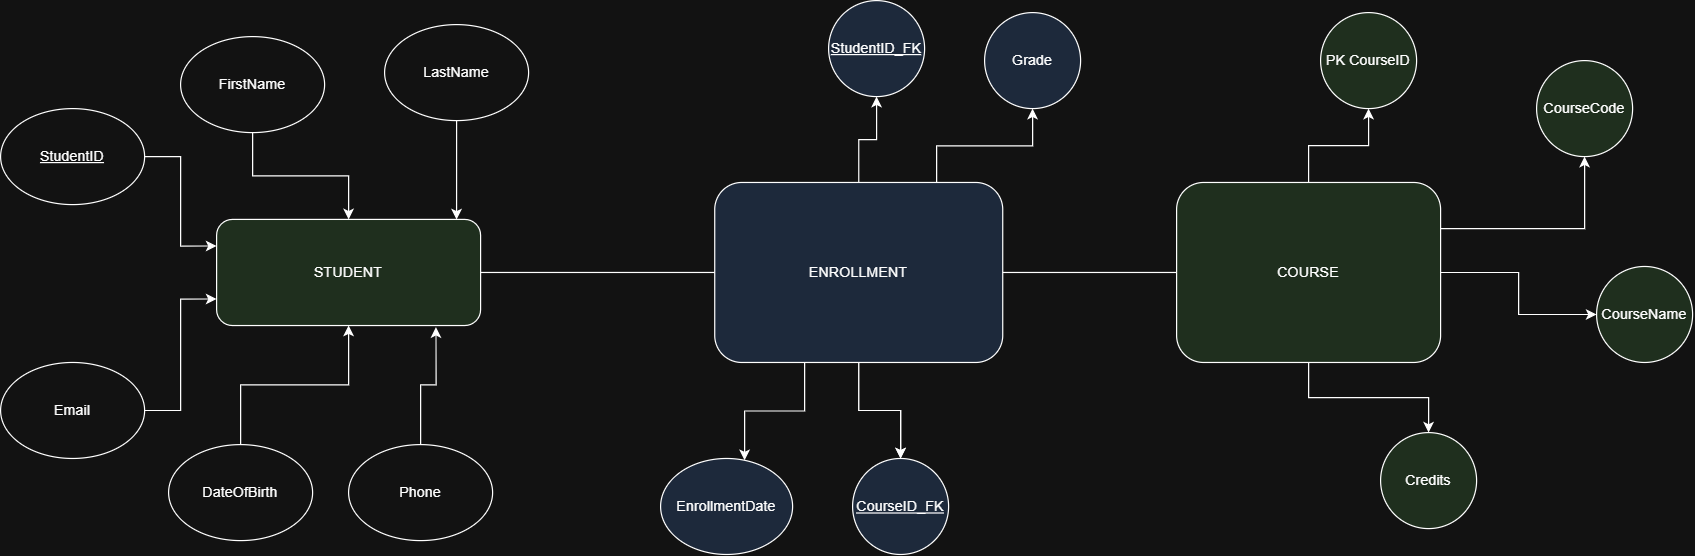

The diagram above was exported from draw.io. Its source (the exported page's mxGraphModel, read from the mxfile embedded in the PNG):
<mxGraphModel dx="1471" dy="753" grid="1" gridSize="10" guides="1" tooltips="1" connect="1" arrows="1" fold="1" page="1" pageScale="1" pageWidth="1100" pageHeight="850" math="0" shadow="0">
  <root>
    <mxCell id="0" />
    <mxCell id="1" parent="0" />
    <mxCell id="48o5dmOEA2mkWfv8VKLJ-6" parent="1" style="rounded=1;whiteSpace=wrap;html=1;fillColor=#d5e8d4;" value="STUDENT" vertex="1">
      <mxGeometry height="88.44" width="220" x="330" y="292.34000000000003" as="geometry" />
    </mxCell>
    <mxCell id="48o5dmOEA2mkWfv8VKLJ-48" edge="1" parent="1" source="48o5dmOEA2mkWfv8VKLJ-7" style="edgeStyle=orthogonalEdgeStyle;rounded=0;orthogonalLoop=1;jettySize=auto;html=1;" target="48o5dmOEA2mkWfv8VKLJ-47" value="">
      <mxGeometry relative="1" as="geometry" />
    </mxCell>
    <mxCell id="48o5dmOEA2mkWfv8VKLJ-50" edge="1" parent="1" source="48o5dmOEA2mkWfv8VKLJ-7" style="edgeStyle=orthogonalEdgeStyle;rounded=0;orthogonalLoop=1;jettySize=auto;html=1;" target="48o5dmOEA2mkWfv8VKLJ-49" value="">
      <mxGeometry relative="1" as="geometry" />
    </mxCell>
    <mxCell id="48o5dmOEA2mkWfv8VKLJ-52" edge="1" parent="1" source="48o5dmOEA2mkWfv8VKLJ-7" style="edgeStyle=orthogonalEdgeStyle;rounded=0;orthogonalLoop=1;jettySize=auto;html=1;" target="48o5dmOEA2mkWfv8VKLJ-51" value="">
      <mxGeometry relative="1" as="geometry">
        <Array as="points">
          <mxPoint x="1470" y="300" />
        </Array>
      </mxGeometry>
    </mxCell>
    <mxCell id="48o5dmOEA2mkWfv8VKLJ-54" edge="1" parent="1" source="48o5dmOEA2mkWfv8VKLJ-7" style="edgeStyle=orthogonalEdgeStyle;rounded=0;orthogonalLoop=1;jettySize=auto;html=1;" target="48o5dmOEA2mkWfv8VKLJ-53" value="">
      <mxGeometry relative="1" as="geometry" />
    </mxCell>
    <mxCell id="48o5dmOEA2mkWfv8VKLJ-7" parent="1" style="rounded=1;whiteSpace=wrap;html=1;fillColor=#d5e8d4;" value="COURSE" vertex="1">
      <mxGeometry height="150" width="220" x="1130.001056857639" y="261.5555419921875" as="geometry" />
    </mxCell>
    <mxCell id="48o5dmOEA2mkWfv8VKLJ-39" edge="1" parent="1" source="48o5dmOEA2mkWfv8VKLJ-8" style="edgeStyle=orthogonalEdgeStyle;rounded=0;orthogonalLoop=1;jettySize=auto;html=1;" target="48o5dmOEA2mkWfv8VKLJ-38" value="">
      <mxGeometry relative="1" as="geometry" />
    </mxCell>
    <mxCell id="48o5dmOEA2mkWfv8VKLJ-41" edge="1" parent="1" source="48o5dmOEA2mkWfv8VKLJ-8" style="edgeStyle=orthogonalEdgeStyle;rounded=0;orthogonalLoop=1;jettySize=auto;html=1;" target="48o5dmOEA2mkWfv8VKLJ-40" value="">
      <mxGeometry relative="1" as="geometry" />
    </mxCell>
    <mxCell id="48o5dmOEA2mkWfv8VKLJ-42" edge="1" parent="1" source="48o5dmOEA2mkWfv8VKLJ-8" style="edgeStyle=orthogonalEdgeStyle;rounded=0;orthogonalLoop=1;jettySize=auto;html=1;" target="48o5dmOEA2mkWfv8VKLJ-38" value="">
      <mxGeometry relative="1" as="geometry" />
    </mxCell>
    <mxCell id="48o5dmOEA2mkWfv8VKLJ-44" edge="1" parent="1" source="48o5dmOEA2mkWfv8VKLJ-8" style="edgeStyle=orthogonalEdgeStyle;rounded=0;orthogonalLoop=1;jettySize=auto;html=1;" target="48o5dmOEA2mkWfv8VKLJ-43" value="">
      <mxGeometry relative="1" as="geometry">
        <Array as="points">
          <mxPoint x="820" y="452" />
          <mxPoint x="770" y="452" />
        </Array>
      </mxGeometry>
    </mxCell>
    <mxCell id="48o5dmOEA2mkWfv8VKLJ-46" edge="1" parent="1" source="48o5dmOEA2mkWfv8VKLJ-8" style="edgeStyle=orthogonalEdgeStyle;rounded=0;orthogonalLoop=1;jettySize=auto;html=1;" target="48o5dmOEA2mkWfv8VKLJ-45" value="">
      <mxGeometry relative="1" as="geometry">
        <Array as="points">
          <mxPoint x="930" y="231" />
          <mxPoint x="1010" y="231" />
        </Array>
      </mxGeometry>
    </mxCell>
    <mxCell id="48o5dmOEA2mkWfv8VKLJ-8" parent="1" style="rounded=1;whiteSpace=wrap;html=1;fillColor=#dae8fc;" value="&lt;div&gt;ENROLLMENT&lt;/div&gt;" vertex="1">
      <mxGeometry height="150" width="240" x="745.1110568576389" y="261.5555419921875" as="geometry" />
    </mxCell>
    <mxCell id="48o5dmOEA2mkWfv8VKLJ-11" edge="1" parent="1" source="48o5dmOEA2mkWfv8VKLJ-6" style="endArrow=none;" target="48o5dmOEA2mkWfv8VKLJ-8">
      <mxGeometry relative="1" as="geometry" />
    </mxCell>
    <mxCell id="48o5dmOEA2mkWfv8VKLJ-12" edge="1" parent="1" source="48o5dmOEA2mkWfv8VKLJ-7" style="endArrow=none;" target="48o5dmOEA2mkWfv8VKLJ-8">
      <mxGeometry relative="1" as="geometry" />
    </mxCell>
    <mxCell id="48o5dmOEA2mkWfv8VKLJ-33" edge="1" parent="1" source="48o5dmOEA2mkWfv8VKLJ-25" style="edgeStyle=orthogonalEdgeStyle;rounded=0;orthogonalLoop=1;jettySize=auto;html=1;entryX=0;entryY=0.25;entryDx=0;entryDy=0;" target="48o5dmOEA2mkWfv8VKLJ-6">
      <mxGeometry relative="1" as="geometry" />
    </mxCell>
    <mxCell id="48o5dmOEA2mkWfv8VKLJ-25" parent="1" style="ellipse;whiteSpace=wrap;html=1;" value="&lt;span style=&quot;caret-color: rgba(0, 0, 0, 0);&quot;&gt;&lt;u&gt;StudentID&lt;/u&gt;&lt;/span&gt;" vertex="1">
      <mxGeometry height="80" width="120" x="150" y="200" as="geometry" />
    </mxCell>
    <mxCell id="48o5dmOEA2mkWfv8VKLJ-32" edge="1" parent="1" source="48o5dmOEA2mkWfv8VKLJ-26" style="edgeStyle=orthogonalEdgeStyle;rounded=0;orthogonalLoop=1;jettySize=auto;html=1;" target="48o5dmOEA2mkWfv8VKLJ-6">
      <mxGeometry relative="1" as="geometry" />
    </mxCell>
    <mxCell id="48o5dmOEA2mkWfv8VKLJ-26" parent="1" style="ellipse;whiteSpace=wrap;html=1;" value="FirstName" vertex="1">
      <mxGeometry height="80" width="120" x="300" y="140" as="geometry" />
    </mxCell>
    <mxCell id="48o5dmOEA2mkWfv8VKLJ-27" parent="1" style="ellipse;whiteSpace=wrap;html=1;" value="LastName" vertex="1">
      <mxGeometry height="80" width="120" x="470" y="130" as="geometry" />
    </mxCell>
    <mxCell id="48o5dmOEA2mkWfv8VKLJ-34" edge="1" parent="1" source="48o5dmOEA2mkWfv8VKLJ-28" style="edgeStyle=orthogonalEdgeStyle;rounded=0;orthogonalLoop=1;jettySize=auto;html=1;entryX=0;entryY=0.75;entryDx=0;entryDy=0;" target="48o5dmOEA2mkWfv8VKLJ-6">
      <mxGeometry relative="1" as="geometry" />
    </mxCell>
    <mxCell id="48o5dmOEA2mkWfv8VKLJ-28" parent="1" style="ellipse;whiteSpace=wrap;html=1;" value="Email" vertex="1">
      <mxGeometry height="80" width="120" x="150" y="411.56" as="geometry" />
    </mxCell>
    <mxCell id="48o5dmOEA2mkWfv8VKLJ-35" edge="1" parent="1" source="48o5dmOEA2mkWfv8VKLJ-29" style="edgeStyle=orthogonalEdgeStyle;rounded=0;orthogonalLoop=1;jettySize=auto;html=1;" target="48o5dmOEA2mkWfv8VKLJ-6" value="">
      <mxGeometry relative="1" as="geometry" />
    </mxCell>
    <mxCell id="48o5dmOEA2mkWfv8VKLJ-29" parent="1" style="ellipse;whiteSpace=wrap;html=1;" value="DateOfBirth" vertex="1">
      <mxGeometry height="80" width="120" x="290" y="480" as="geometry" />
    </mxCell>
    <mxCell id="48o5dmOEA2mkWfv8VKLJ-30" parent="1" style="ellipse;whiteSpace=wrap;html=1;" value="Phone" vertex="1">
      <mxGeometry height="80" width="120" x="440" y="480" as="geometry" />
    </mxCell>
    <mxCell id="48o5dmOEA2mkWfv8VKLJ-31" edge="1" parent="1" source="48o5dmOEA2mkWfv8VKLJ-27" style="edgeStyle=orthogonalEdgeStyle;rounded=0;orthogonalLoop=1;jettySize=auto;html=1;entryX=0.909;entryY=0.001;entryDx=0;entryDy=0;entryPerimeter=0;" target="48o5dmOEA2mkWfv8VKLJ-6">
      <mxGeometry relative="1" as="geometry" />
    </mxCell>
    <mxCell id="48o5dmOEA2mkWfv8VKLJ-37" edge="1" parent="1" source="48o5dmOEA2mkWfv8VKLJ-30" style="edgeStyle=orthogonalEdgeStyle;rounded=0;orthogonalLoop=1;jettySize=auto;html=1;entryX=0.831;entryY=1.015;entryDx=0;entryDy=0;entryPerimeter=0;" target="48o5dmOEA2mkWfv8VKLJ-6">
      <mxGeometry relative="1" as="geometry" />
    </mxCell>
    <mxCell id="48o5dmOEA2mkWfv8VKLJ-38" parent="1" style="ellipse;whiteSpace=wrap;html=1;fillColor=#dae8fc;rounded=1;" value="&lt;span style=&quot;caret-color: rgba(0, 0, 0, 0);&quot;&gt;&lt;u&gt;CourseID_FK&lt;/u&gt;&lt;/span&gt;" vertex="1">
      <mxGeometry height="80" width="80" x="860.0010568576389" y="491.5555419921875" as="geometry" />
    </mxCell>
    <mxCell id="48o5dmOEA2mkWfv8VKLJ-40" parent="1" style="ellipse;whiteSpace=wrap;html=1;fillColor=#dae8fc;rounded=1;" value="&lt;span style=&quot;caret-color: rgba(0, 0, 0, 0);&quot;&gt;&lt;u&gt;StudentID_FK&lt;/u&gt;&lt;/span&gt;" vertex="1">
      <mxGeometry height="80" width="80" x="840.0010568576389" y="109.9955419921875" as="geometry" />
    </mxCell>
    <mxCell id="48o5dmOEA2mkWfv8VKLJ-43" parent="1" style="ellipse;whiteSpace=wrap;html=1;fillColor=#dae8fc;rounded=1;" value="&lt;span style=&quot;caret-color: rgba(0, 0, 0, 0);&quot;&gt;EnrollmentDate&lt;/span&gt;" vertex="1">
      <mxGeometry height="80" width="110" x="700" y="491.56" as="geometry" />
    </mxCell>
    <mxCell id="48o5dmOEA2mkWfv8VKLJ-45" parent="1" style="ellipse;whiteSpace=wrap;html=1;fillColor=#dae8fc;rounded=1;" value="&lt;span style=&quot;caret-color: rgba(0, 0, 0, 0);&quot;&gt;Grade&lt;/span&gt;" vertex="1">
      <mxGeometry height="80" width="80" x="970.0010568576389" y="119.9955419921875" as="geometry" />
    </mxCell>
    <mxCell id="48o5dmOEA2mkWfv8VKLJ-47" parent="1" style="ellipse;whiteSpace=wrap;html=1;fillColor=#d5e8d4;rounded=1;" value="&lt;span style=&quot;caret-color: rgba(0, 0, 0, 0);&quot;&gt;PK CourseID&lt;/span&gt;" vertex="1">
      <mxGeometry height="80" width="80" x="1250.001056857639" y="119.9955419921875" as="geometry" />
    </mxCell>
    <mxCell id="48o5dmOEA2mkWfv8VKLJ-49" parent="1" style="ellipse;whiteSpace=wrap;html=1;fillColor=#d5e8d4;rounded=1;" value="&lt;span style=&quot;caret-color: rgba(0, 0, 0, 0);&quot;&gt;Credits&lt;/span&gt;" vertex="1">
      <mxGeometry height="80" width="80" x="1300.001056857639" y="469.9955419921875" as="geometry" />
    </mxCell>
    <mxCell id="48o5dmOEA2mkWfv8VKLJ-51" parent="1" style="ellipse;whiteSpace=wrap;html=1;fillColor=#d5e8d4;rounded=1;" value="&lt;span style=&quot;caret-color: rgba(0, 0, 0, 0);&quot;&gt;CourseCode&lt;/span&gt;" vertex="1">
      <mxGeometry height="80" width="80" x="1430.001056857639" y="159.9955419921875" as="geometry" />
    </mxCell>
    <mxCell id="48o5dmOEA2mkWfv8VKLJ-53" parent="1" style="ellipse;whiteSpace=wrap;html=1;fillColor=#d5e8d4;rounded=1;" value="&lt;span style=&quot;caret-color: rgba(0, 0, 0, 0);&quot;&gt;CourseName&lt;/span&gt;" vertex="1">
      <mxGeometry height="80" width="80" x="1480.001056857639" y="331.5555419921875" as="geometry" />
    </mxCell>
  </root>
</mxGraphModel>